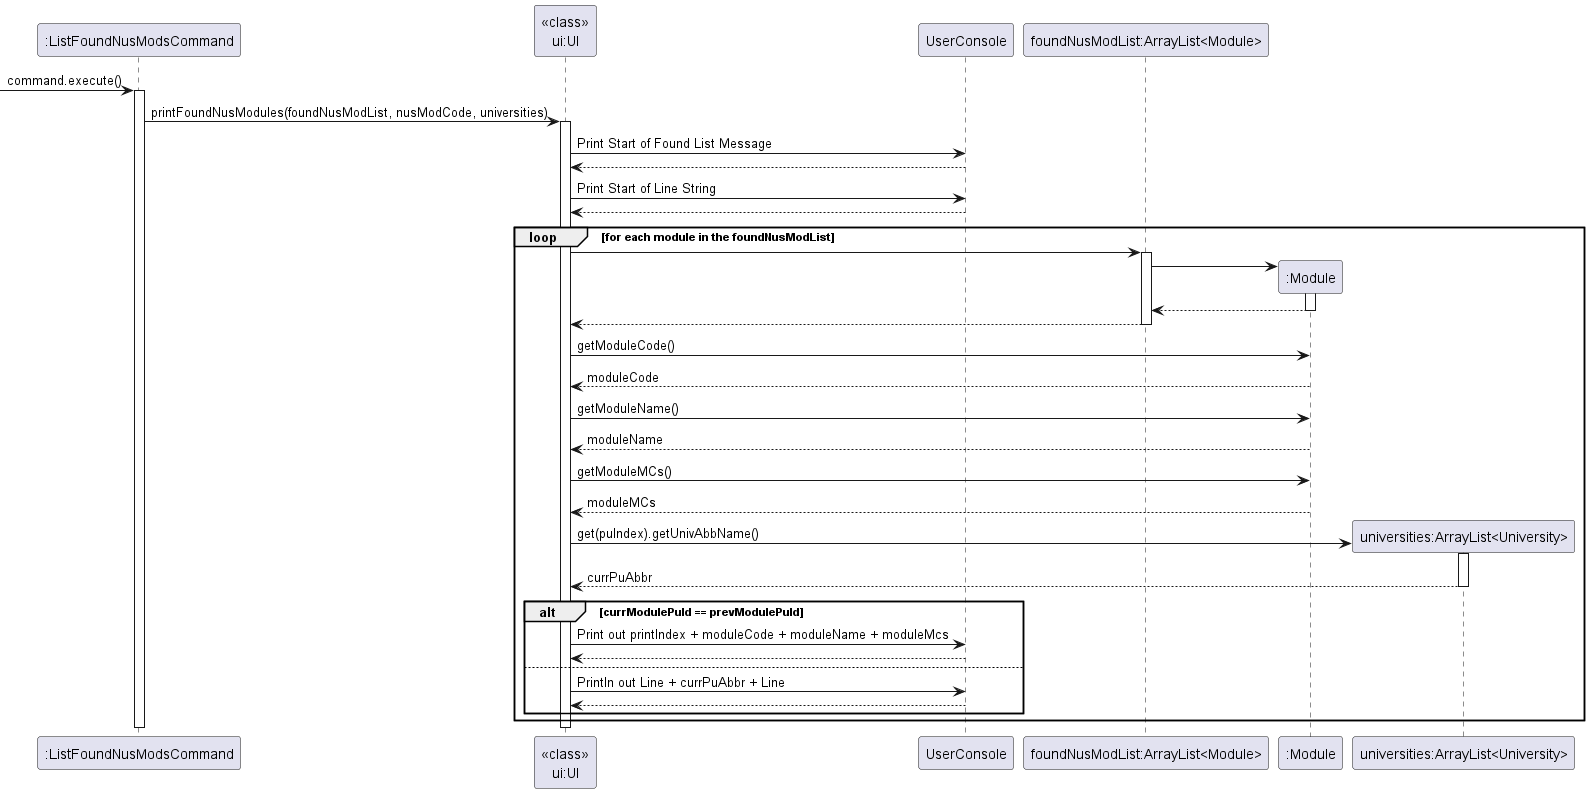

The diagram above was rendered by PlantUML. Its source (embedded in the PNG):
@startuml
'https://plantuml.com/sequence-diagram

-> ":ListFoundNusModsCommand": command.execute()
activate ":ListFoundNusModsCommand"
":ListFoundNusModsCommand" -> "<<class>>\nui:UI" : printFoundNusModules(foundNusModList, nusModCode, universities)
activate "<<class>>\nui:UI"

"<<class>>\nui:UI" -> UserConsole : Print Start of Found List Message
"<<class>>\nui:UI" <-- UserConsole

"<<class>>\nui:UI" -> UserConsole : Print Start of Line String
"<<class>>\nui:UI" <-- UserConsole

    loop for each module in the foundNusModList
    "<<class>>\nui:UI" -> "foundNusModList:ArrayList<Module>"
    activate "foundNusModList:ArrayList<Module>"
    create ":Module"
    "foundNusModList:ArrayList<Module>" -> ":Module"
    activate ":Module"
    "foundNusModList:ArrayList<Module>" <-- ":Module"
    deactivate ":Module"
    "<<class>>\nui:UI" <-- "foundNusModList:ArrayList<Module>"
    deactivate "foundNusModList:ArrayList<Module>"

    "<<class>>\nui:UI" -> ":Module": getModuleCode()
    "<<class>>\nui:UI" <-- ":Module":moduleCode

    "<<class>>\nui:UI" -> ":Module": getModuleName()
    "<<class>>\nui:UI" <-- ":Module": moduleName

    "<<class>>\nui:UI" -> ":Module": getModuleMCs()
    "<<class>>\nui:UI" <-- ":Module": moduleMCs

    create "universities:ArrayList<University>"
    "<<class>>\nui:UI" -> "universities:ArrayList<University>": get(puIndex).getUnivAbbName()
    activate "universities:ArrayList<University>"
    "<<class>>\nui:UI" <-- "universities:ArrayList<University>": currPuAbbr
    deactivate "universities:ArrayList<University>"

    alt currModulePuId == prevModulePuId
        "<<class>>\nui:UI" -> UserConsole : Print out printIndex + moduleCode + moduleName + moduleMcs
        "<<class>>\nui:UI" <-- UserConsole
    else
        "<<class>>\nui:UI" -> UserConsole : Println out Line + currPuAbbr + Line
        "<<class>>\nui:UI" <-- UserConsole
    end
    end
    deactivate ":ListFoundNusModsCommand"
    deactivate "<<class>>\nui:UI"

@enduml